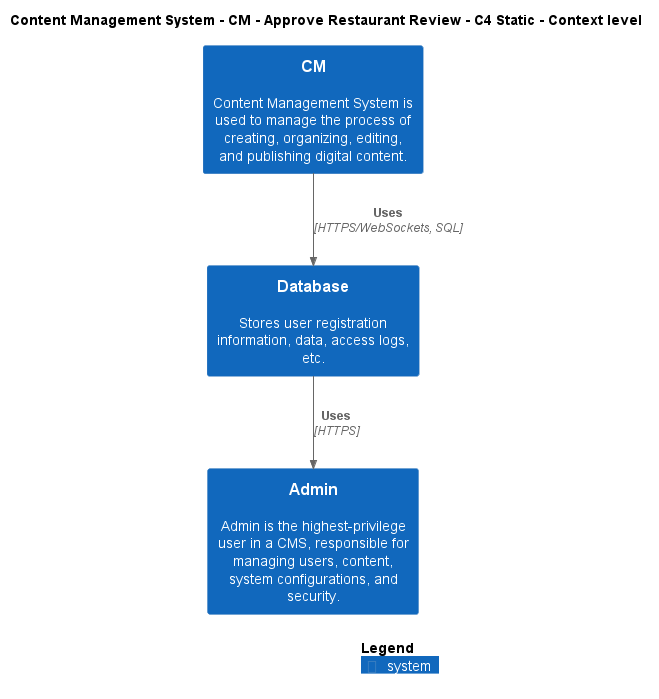

The diagram above was rendered by PlantUML. Its source (embedded in the PNG):
@startuml
!include ..\..\..\..\..\.c4s\C4_Context.puml

AddElementTag("c4interflow:lifecycle:new", $bgColor=green, $fontColor=#ffffff, $borderColor=green, $shadowing="False")
AddElementTag("c4interflow:lifecycle:changed", $bgColor=orange, $fontColor=#ffffff, $borderColor=orange, $shadowing="False")
AddElementTag("c4interflow:lifecycle:removed", $bgColor=red, $fontColor=#ffffff, $borderColor=red, $shadowing="False")

AddRelTag("c4interflow:lifecycle:new", $textColor=green, $lineColor=green)
AddRelTag("c4interflow:lifecycle:changed", $textColor=orange, $lineColor=orange)
AddRelTag("c4interflow:lifecycle:removed", $textColor=red, $lineColor=red)

SHOW_PERSON_PORTRAIT()
LAYOUT_TOP_DOWN()

skinparam linetype polyline

title Content Management System - CM - Approve Restaurant Review - C4 Static - Context level

System(ContentManagementSystem.SoftwareSystems.CM, "CM", "Content Management System is used to manage the process of creating, organizing, editing, and publishing digital content.")
System(ContentManagementSystem.SoftwareSystems.Database, "Database", "Stores user registration information, data, access logs, etc.")
System(ContentManagementSystem.SoftwareSystems.Admin, "Admin", "Admin is the highest-privilege user in a CMS, responsible for managing users, content, system configurations, and security.")

Rel(ContentManagementSystem.SoftwareSystems.CM, ContentManagementSystem.SoftwareSystems.Database, "Uses", "HTTPS/WebSockets, SQL", $tags="protocol:https/websockets, sql")
Rel(ContentManagementSystem.SoftwareSystems.Database, ContentManagementSystem.SoftwareSystems.Admin, "Uses", "HTTPS", $tags="protocol:https")


SHOW_LEGEND()
@enduml